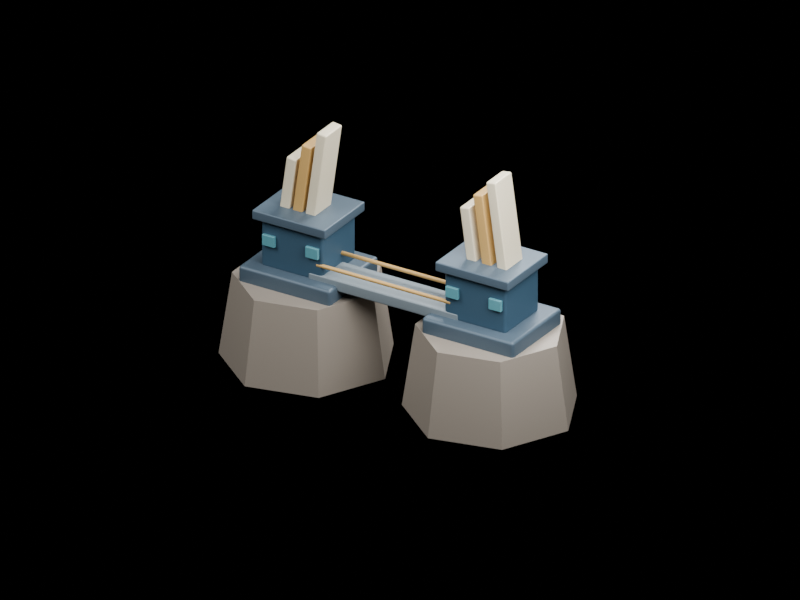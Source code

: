 # Source: cairnrelay.blend  (saved by Blender 4.5.92; exported with 4.5.12 LTS)
import bpy
from mathutils import Matrix  # noqa: F401  (used for matrix-valued properties, if any)

bpy.ops.wm.read_factory_settings(use_empty=True)
scene = bpy.context.scene
scene.name = 'Cairn Relay'

# ---- collections
col_architecture = bpy.data.collections.new('Architecture'); scene.collection.children.link(col_architecture)

# ---- materials (node trees are filled in below, after node groups)
mat_finish__92897e = bpy.data.materials.new('Finish #92897e')
mat_finish__92897e.diffuse_color = (0.2874, 0.2502, 0.2086, 1.0)
mat_finish__485967 = bpy.data.materials.new('Finish #485967')
mat_finish__485967.diffuse_color = (0.0648, 0.0999, 0.1356, 1.0)
mat_finish__355266 = bpy.data.materials.new('Finish #355266')
mat_finish__355266.diffuse_color = (0.0356, 0.08438, 0.1329, 1.0)
mat_finish__5796a2 = bpy.data.materials.new('Finish #5796a2')
mat_finish__5796a2.diffuse_color = (0.09531, 0.305, 0.3613, 1.0)
mat_finish__d7cdb2 = bpy.data.materials.new('Finish #d7cdb2')
mat_finish__d7cdb2.diffuse_color = (0.6795, 0.6105, 0.4452, 1.0)
mat_finish__c19b5b = bpy.data.materials.new('Finish #c19b5b')
mat_finish__c19b5b.diffuse_color = (0.5333, 0.3278, 0.1046, 1.0)
mat_finish__77838a = bpy.data.materials.new('Finish #77838a')
mat_finish__77838a.diffuse_color = (0.1845, 0.227, 0.2542, 1.0)

# ---- material node trees
mat_finish__92897e.use_nodes = True; mat_finish__92897e.node_tree.nodes.clear()
_N = mat_finish__92897e.node_tree.nodes; _L = mat_finish__92897e.node_tree.links
n0 = _N.new('ShaderNodeBsdfPrincipled'); n0.name = 'Principled BSDF'; n0.location = (-200, 100)
n0.inputs[0].default_value = (0.2874, 0.2502, 0.2086, 1.0)
n0.inputs[1].default_value = 0.21
n0.inputs[2].default_value = 0.55
n1 = _N.new('ShaderNodeOutputMaterial'); n1.name = 'Material Output'; n1.location = (200, 100)
_L.new(n0.outputs[0], n1.inputs[0])
n1.is_active_output = True
mat_finish__485967.use_nodes = True; mat_finish__485967.node_tree.nodes.clear()
_N = mat_finish__485967.node_tree.nodes; _L = mat_finish__485967.node_tree.links
n0 = _N.new('ShaderNodeBsdfPrincipled'); n0.name = 'Principled BSDF'; n0.location = (-200, 100)
n0.inputs[0].default_value = (0.0648, 0.0999, 0.1356, 1.0)
n0.inputs[1].default_value = 0.21
n0.inputs[2].default_value = 0.55
n1 = _N.new('ShaderNodeOutputMaterial'); n1.name = 'Material Output'; n1.location = (200, 100)
_L.new(n0.outputs[0], n1.inputs[0])
n1.is_active_output = True
mat_finish__355266.use_nodes = True; mat_finish__355266.node_tree.nodes.clear()
_N = mat_finish__355266.node_tree.nodes; _L = mat_finish__355266.node_tree.links
n0 = _N.new('ShaderNodeBsdfPrincipled'); n0.name = 'Principled BSDF'; n0.location = (-200, 100)
n0.inputs[0].default_value = (0.0356, 0.08438, 0.1329, 1.0)
n0.inputs[1].default_value = 0.21
n0.inputs[2].default_value = 0.55
n1 = _N.new('ShaderNodeOutputMaterial'); n1.name = 'Material Output'; n1.location = (200, 100)
_L.new(n0.outputs[0], n1.inputs[0])
n1.is_active_output = True
mat_finish__5796a2.use_nodes = True; mat_finish__5796a2.node_tree.nodes.clear()
_N = mat_finish__5796a2.node_tree.nodes; _L = mat_finish__5796a2.node_tree.links
n0 = _N.new('ShaderNodeBsdfPrincipled'); n0.name = 'Principled BSDF'; n0.location = (-200, 100)
n0.inputs[0].default_value = (0.09531, 0.305, 0.3613, 1.0)
n0.inputs[1].default_value = 0.21
n0.inputs[2].default_value = 0.55
n1 = _N.new('ShaderNodeOutputMaterial'); n1.name = 'Material Output'; n1.location = (200, 100)
_L.new(n0.outputs[0], n1.inputs[0])
n1.is_active_output = True
mat_finish__d7cdb2.use_nodes = True; mat_finish__d7cdb2.node_tree.nodes.clear()
_N = mat_finish__d7cdb2.node_tree.nodes; _L = mat_finish__d7cdb2.node_tree.links
n0 = _N.new('ShaderNodeBsdfPrincipled'); n0.name = 'Principled BSDF'; n0.location = (-200, 100)
n0.inputs[0].default_value = (0.6795, 0.6105, 0.4452, 1.0)
n0.inputs[1].default_value = 0.21
n0.inputs[2].default_value = 0.55
n1 = _N.new('ShaderNodeOutputMaterial'); n1.name = 'Material Output'; n1.location = (200, 100)
_L.new(n0.outputs[0], n1.inputs[0])
n1.is_active_output = True
mat_finish__c19b5b.use_nodes = True; mat_finish__c19b5b.node_tree.nodes.clear()
_N = mat_finish__c19b5b.node_tree.nodes; _L = mat_finish__c19b5b.node_tree.links
n0 = _N.new('ShaderNodeBsdfPrincipled'); n0.name = 'Principled BSDF'; n0.location = (-200, 100)
n0.inputs[0].default_value = (0.5333, 0.3278, 0.1046, 1.0)
n0.inputs[1].default_value = 0.21
n0.inputs[2].default_value = 0.55
n1 = _N.new('ShaderNodeOutputMaterial'); n1.name = 'Material Output'; n1.location = (200, 100)
_L.new(n0.outputs[0], n1.inputs[0])
n1.is_active_output = True
mat_finish__77838a.use_nodes = True; mat_finish__77838a.node_tree.nodes.clear()
_N = mat_finish__77838a.node_tree.nodes; _L = mat_finish__77838a.node_tree.links
n0 = _N.new('ShaderNodeBsdfPrincipled'); n0.name = 'Principled BSDF'; n0.location = (-200, 100)
n0.inputs[0].default_value = (0.1845, 0.227, 0.2542, 1.0)
n0.inputs[1].default_value = 0.21
n0.inputs[2].default_value = 0.55
n1 = _N.new('ShaderNodeOutputMaterial'); n1.name = 'Material Output'; n1.location = (200, 100)
_L.new(n0.outputs[0], n1.inputs[0])
n1.is_active_output = True

# ---- cameras
cam_station_camera = bpy.data.cameras.new('Station camera')
cam_station_camera.type = 'ORTHO'
cam_station_camera.ortho_scale = 7.7

# ---- lights
light_softbox = bpy.data.lights.new('Softbox', 'AREA')
light_softbox.energy = 750.0
light_softbox.shape = 'DISK'
light_softbox.size = 5.0
light_fill = bpy.data.lights.new('Fill', 'AREA')
light_fill.energy = 480.0
light_fill.shape = 'DISK'
light_fill.size = 4.0
light_rim = bpy.data.lights.new('Rim', 'AREA')
light_rim.energy = 600.0
light_rim.shape = 'DISK'
light_rim.size = 3.0

# ---- meshes
me_isolated_mesa = bpy.data.meshes.new('Isolated mesa')
me_isolated_mesa.from_pydata([(0.87, -0.44, 0.0), (0.5424, -0.44, 0.6802), (-0.1936, -0.44, 0.8482), (-0.7838, -0.44, 0.3775), (-0.7838, -0.44, -0.3775), (-0.1936, -0.44, -0.8482), (0.5424, -0.44, -0.6802), (0.74, 0.44, 0.0), (0.4614, 0.44, 0.5786), (-0.1647, 0.44, 0.7214), (-0.6667, 0.44, 0.3211), (-0.6667, 0.44, -0.3211), (-0.1647, 0.44, -0.7214), (0.4614, 0.44, -0.5786)], [], [(0, 7, 8, 1), (1, 8, 9, 2), (2, 9, 10, 3), (3, 10, 11, 4), (4, 11, 12, 5), (5, 12, 13, 6), (6, 13, 7, 0), (0, 1, 2, 3, 4, 5, 6), (13, 12, 11, 10, 9, 8, 7)])
me_isolated_mesa.materials.append(mat_finish__92897e)
me_isolated_mesa.update()
me_structural_deck = bpy.data.meshes.new('Structural deck')
me_structural_deck.from_pydata([(-0.52, -0.12, -0.445), (0.52, -0.12, -0.445), (0.52, 0.12, -0.445), (-0.52, 0.12, -0.445), (-0.52, -0.12, 0.445), (0.52, -0.12, 0.445), (0.52, 0.12, 0.445), (-0.52, 0.12, 0.445)], [], [(0, 3, 2, 1), (4, 5, 6, 7), (0, 1, 5, 4), (1, 2, 6, 5), (2, 3, 7, 6), (3, 0, 4, 7)])
me_structural_deck.materials.append(mat_finish__485967)
me_structural_deck.update()
me_habitat_pressure_shell = bpy.data.meshes.new('Habitat pressure shell')
me_habitat_pressure_shell.from_pydata([(-0.35, -0.26, -0.305), (0.35, -0.26, -0.305), (0.35, 0.26, -0.305), (-0.35, 0.26, -0.305), (-0.35, -0.26, 0.305), (0.35, -0.26, 0.305), (0.35, 0.26, 0.305), (-0.35, 0.26, 0.305)], [], [(0, 3, 2, 1), (4, 5, 6, 7), (0, 1, 5, 4), (1, 2, 6, 5), (2, 3, 7, 6), (3, 0, 4, 7)])
me_habitat_pressure_shell.materials.append(mat_finish__355266)
me_habitat_pressure_shell.update()
me_roof_slab = bpy.data.meshes.new('Roof slab')
me_roof_slab.from_pydata([(-0.415, -0.05, -0.365), (0.415, -0.05, -0.365), (0.415, 0.05, -0.365), (-0.415, 0.05, -0.365), (-0.415, -0.05, 0.365), (0.415, -0.05, 0.365), (0.415, 0.05, 0.365), (-0.415, 0.05, 0.365)], [], [(0, 3, 2, 1), (4, 5, 6, 7), (0, 1, 5, 4), (1, 2, 6, 5), (2, 3, 7, 6), (3, 0, 4, 7)])
me_roof_slab.materials.append(mat_finish__485967)
me_roof_slab.update()
me_forward_window = bpy.data.meshes.new('Forward window')
me_forward_window.from_pydata([(-0.07, -0.0572, -0.0185), (0.07, -0.0572, -0.0185), (0.07, 0.0572, -0.0185), (-0.07, 0.0572, -0.0185), (-0.07, -0.0572, 0.0185), (0.07, -0.0572, 0.0185), (0.07, 0.0572, 0.0185), (-0.07, 0.0572, 0.0185)], [], [(0, 3, 2, 1), (4, 5, 6, 7), (0, 1, 5, 4), (1, 2, 6, 5), (2, 3, 7, 6), (3, 0, 4, 7)])
me_forward_window.materials.append(mat_finish__5796a2)
me_forward_window.update()
me_forward_window_001 = bpy.data.meshes.new('Forward window.001')
me_forward_window_001.from_pydata([(-0.07, -0.0572, -0.0185), (0.07, -0.0572, -0.0185), (0.07, 0.0572, -0.0185), (-0.07, 0.0572, -0.0185), (-0.07, -0.0572, 0.0185), (0.07, -0.0572, 0.0185), (0.07, 0.0572, 0.0185), (-0.07, 0.0572, 0.0185)], [], [(0, 3, 2, 1), (4, 5, 6, 7), (0, 1, 5, 4), (1, 2, 6, 5), (2, 3, 7, 6), (3, 0, 4, 7)])
me_forward_window_001.materials.append(mat_finish__5796a2)
me_forward_window_001.update()
me_relay_fin = bpy.data.meshes.new('Relay fin')
me_relay_fin.from_pydata([(-0.055, -0.415, -0.15), (0.055, -0.415, -0.15), (0.055, 0.415, -0.15), (-0.055, 0.415, -0.15), (-0.055, -0.415, 0.15), (0.055, -0.415, 0.15), (0.055, 0.415, 0.15), (-0.055, 0.415, 0.15)], [], [(0, 3, 2, 1), (4, 5, 6, 7), (0, 1, 5, 4), (1, 2, 6, 5), (2, 3, 7, 6), (3, 0, 4, 7)])
me_relay_fin.materials.append(mat_finish__d7cdb2)
me_relay_fin.update()
me_relay_fin_001 = bpy.data.meshes.new('Relay fin.001')
me_relay_fin_001.from_pydata([(-0.055, -0.49, -0.15), (0.055, -0.49, -0.15), (0.055, 0.49, -0.15), (-0.055, 0.49, -0.15), (-0.055, -0.49, 0.15), (0.055, -0.49, 0.15), (0.055, 0.49, 0.15), (-0.055, 0.49, 0.15)], [], [(0, 3, 2, 1), (4, 5, 6, 7), (0, 1, 5, 4), (1, 2, 6, 5), (2, 3, 7, 6), (3, 0, 4, 7)])
me_relay_fin_001.materials.append(mat_finish__c19b5b)
me_relay_fin_001.update()
me_relay_fin_002 = bpy.data.meshes.new('Relay fin.002')
me_relay_fin_002.from_pydata([(-0.055, -0.565, -0.15), (0.055, -0.565, -0.15), (0.055, 0.565, -0.15), (-0.055, 0.565, -0.15), (-0.055, -0.565, 0.15), (0.055, -0.565, 0.15), (0.055, 0.565, 0.15), (-0.055, 0.565, 0.15)], [], [(0, 3, 2, 1), (4, 5, 6, 7), (0, 1, 5, 4), (1, 2, 6, 5), (2, 3, 7, 6), (3, 0, 4, 7)])
me_relay_fin_002.materials.append(mat_finish__d7cdb2)
me_relay_fin_002.update()
me_isolated_mesa_001 = bpy.data.meshes.new('Isolated mesa.001')
me_isolated_mesa_001.from_pydata([(0.87, -0.44, 0.0), (0.5424, -0.44, 0.6802), (-0.1936, -0.44, 0.8482), (-0.7838, -0.44, 0.3775), (-0.7838, -0.44, -0.3775), (-0.1936, -0.44, -0.8482), (0.5424, -0.44, -0.6802), (0.74, 0.44, 0.0), (0.4614, 0.44, 0.5786), (-0.1647, 0.44, 0.7214), (-0.6667, 0.44, 0.3211), (-0.6667, 0.44, -0.3211), (-0.1647, 0.44, -0.7214), (0.4614, 0.44, -0.5786)], [], [(0, 7, 8, 1), (1, 8, 9, 2), (2, 9, 10, 3), (3, 10, 11, 4), (4, 11, 12, 5), (5, 12, 13, 6), (6, 13, 7, 0), (0, 1, 2, 3, 4, 5, 6), (13, 12, 11, 10, 9, 8, 7)])
me_isolated_mesa_001.materials.append(mat_finish__92897e)
me_isolated_mesa_001.update()
me_structural_deck_001 = bpy.data.meshes.new('Structural deck.001')
me_structural_deck_001.from_pydata([(-0.52, -0.12, -0.445), (0.52, -0.12, -0.445), (0.52, 0.12, -0.445), (-0.52, 0.12, -0.445), (-0.52, -0.12, 0.445), (0.52, -0.12, 0.445), (0.52, 0.12, 0.445), (-0.52, 0.12, 0.445)], [], [(0, 3, 2, 1), (4, 5, 6, 7), (0, 1, 5, 4), (1, 2, 6, 5), (2, 3, 7, 6), (3, 0, 4, 7)])
me_structural_deck_001.materials.append(mat_finish__485967)
me_structural_deck_001.update()
me_habitat_pressure_shell_001 = bpy.data.meshes.new('Habitat pressure shell.001')
me_habitat_pressure_shell_001.from_pydata([(-0.35, -0.26, -0.305), (0.35, -0.26, -0.305), (0.35, 0.26, -0.305), (-0.35, 0.26, -0.305), (-0.35, -0.26, 0.305), (0.35, -0.26, 0.305), (0.35, 0.26, 0.305), (-0.35, 0.26, 0.305)], [], [(0, 3, 2, 1), (4, 5, 6, 7), (0, 1, 5, 4), (1, 2, 6, 5), (2, 3, 7, 6), (3, 0, 4, 7)])
me_habitat_pressure_shell_001.materials.append(mat_finish__355266)
me_habitat_pressure_shell_001.update()
me_roof_slab_001 = bpy.data.meshes.new('Roof slab.001')
me_roof_slab_001.from_pydata([(-0.415, -0.05, -0.365), (0.415, -0.05, -0.365), (0.415, 0.05, -0.365), (-0.415, 0.05, -0.365), (-0.415, -0.05, 0.365), (0.415, -0.05, 0.365), (0.415, 0.05, 0.365), (-0.415, 0.05, 0.365)], [], [(0, 3, 2, 1), (4, 5, 6, 7), (0, 1, 5, 4), (1, 2, 6, 5), (2, 3, 7, 6), (3, 0, 4, 7)])
me_roof_slab_001.materials.append(mat_finish__485967)
me_roof_slab_001.update()
me_forward_window_002 = bpy.data.meshes.new('Forward window.002')
me_forward_window_002.from_pydata([(-0.07, -0.0572, -0.0185), (0.07, -0.0572, -0.0185), (0.07, 0.0572, -0.0185), (-0.07, 0.0572, -0.0185), (-0.07, -0.0572, 0.0185), (0.07, -0.0572, 0.0185), (0.07, 0.0572, 0.0185), (-0.07, 0.0572, 0.0185)], [], [(0, 3, 2, 1), (4, 5, 6, 7), (0, 1, 5, 4), (1, 2, 6, 5), (2, 3, 7, 6), (3, 0, 4, 7)])
me_forward_window_002.materials.append(mat_finish__5796a2)
me_forward_window_002.update()
me_forward_window_003 = bpy.data.meshes.new('Forward window.003')
me_forward_window_003.from_pydata([(-0.07, -0.0572, -0.0185), (0.07, -0.0572, -0.0185), (0.07, 0.0572, -0.0185), (-0.07, 0.0572, -0.0185), (-0.07, -0.0572, 0.0185), (0.07, -0.0572, 0.0185), (0.07, 0.0572, 0.0185), (-0.07, 0.0572, 0.0185)], [], [(0, 3, 2, 1), (4, 5, 6, 7), (0, 1, 5, 4), (1, 2, 6, 5), (2, 3, 7, 6), (3, 0, 4, 7)])
me_forward_window_003.materials.append(mat_finish__5796a2)
me_forward_window_003.update()
me_relay_fin_003 = bpy.data.meshes.new('Relay fin.003')
me_relay_fin_003.from_pydata([(-0.055, -0.415, -0.15), (0.055, -0.415, -0.15), (0.055, 0.415, -0.15), (-0.055, 0.415, -0.15), (-0.055, -0.415, 0.15), (0.055, -0.415, 0.15), (0.055, 0.415, 0.15), (-0.055, 0.415, 0.15)], [], [(0, 3, 2, 1), (4, 5, 6, 7), (0, 1, 5, 4), (1, 2, 6, 5), (2, 3, 7, 6), (3, 0, 4, 7)])
me_relay_fin_003.materials.append(mat_finish__d7cdb2)
me_relay_fin_003.update()
me_relay_fin_004 = bpy.data.meshes.new('Relay fin.004')
me_relay_fin_004.from_pydata([(-0.055, -0.49, -0.15), (0.055, -0.49, -0.15), (0.055, 0.49, -0.15), (-0.055, 0.49, -0.15), (-0.055, -0.49, 0.15), (0.055, -0.49, 0.15), (0.055, 0.49, 0.15), (-0.055, 0.49, 0.15)], [], [(0, 3, 2, 1), (4, 5, 6, 7), (0, 1, 5, 4), (1, 2, 6, 5), (2, 3, 7, 6), (3, 0, 4, 7)])
me_relay_fin_004.materials.append(mat_finish__c19b5b)
me_relay_fin_004.update()
me_relay_fin_005 = bpy.data.meshes.new('Relay fin.005')
me_relay_fin_005.from_pydata([(-0.055, -0.565, -0.15), (0.055, -0.565, -0.15), (0.055, 0.565, -0.15), (-0.055, 0.565, -0.15), (-0.055, -0.565, 0.15), (0.055, -0.565, 0.15), (0.055, 0.565, 0.15), (-0.055, 0.565, 0.15)], [], [(0, 3, 2, 1), (4, 5, 6, 7), (0, 1, 5, 4), (1, 2, 6, 5), (2, 3, 7, 6), (3, 0, 4, 7)])
me_relay_fin_005.materials.append(mat_finish__d7cdb2)
me_relay_fin_005.update()
me_service_bridge = bpy.data.meshes.new('Service bridge')
me_service_bridge.from_pydata([(-0.85, -0.06, -0.19), (0.85, -0.06, -0.19), (0.85, 0.06, -0.19), (-0.85, 0.06, -0.19), (-0.85, -0.06, 0.19), (0.85, -0.06, 0.19), (0.85, 0.06, 0.19), (-0.85, 0.06, 0.19)], [], [(0, 3, 2, 1), (4, 5, 6, 7), (0, 1, 5, 4), (1, 2, 6, 5), (2, 3, 7, 6), (3, 0, 4, 7)])
me_service_bridge.materials.append(mat_finish__77838a)
me_service_bridge.update()
me_bridge_rail = bpy.data.meshes.new('Bridge rail')
me_bridge_rail.from_pydata([(0.02, -0.76, 0.0), (0.01732, -0.76, 0.01), (0.01, -0.76, 0.01732), (1.225e-18, -0.76, 0.02), (-0.01, -0.76, 0.01732), (-0.01732, -0.76, 0.01), (-0.02, -0.76, 2.449e-18), (-0.01732, -0.76, -0.01), (-0.01, -0.76, -0.01732), (-3.674e-18, -0.76, -0.02), (0.01, -0.76, -0.01732), (0.01732, -0.76, -0.01), (0.02, 0.76, 0.0), (0.01732, 0.76, 0.01), (0.01, 0.76, 0.01732), (1.225e-18, 0.76, 0.02), (-0.01, 0.76, 0.01732), (-0.01732, 0.76, 0.01), (-0.02, 0.76, 2.449e-18), (-0.01732, 0.76, -0.01), (-0.01, 0.76, -0.01732), (-3.674e-18, 0.76, -0.02), (0.01, 0.76, -0.01732), (0.01732, 0.76, -0.01)], [], [(0, 12, 13, 1), (1, 13, 14, 2), (2, 14, 15, 3), (3, 15, 16, 4), (4, 16, 17, 5), (5, 17, 18, 6), (6, 18, 19, 7), (7, 19, 20, 8), (8, 20, 21, 9), (9, 21, 22, 10), (10, 22, 23, 11), (11, 23, 12, 0), (0, 1, 2, 3, 4, 5, 6, 7, 8, 9, 10, 11), (23, 22, 21, 20, 19, 18, 17, 16, 15, 14, 13, 12)])
me_bridge_rail.materials.append(mat_finish__c19b5b)
me_bridge_rail.update()
me_bridge_rail_001 = bpy.data.meshes.new('Bridge rail.001')
me_bridge_rail_001.from_pydata([(0.02, -0.76, 0.0), (0.01732, -0.76, 0.01), (0.01, -0.76, 0.01732), (1.225e-18, -0.76, 0.02), (-0.01, -0.76, 0.01732), (-0.01732, -0.76, 0.01), (-0.02, -0.76, 2.449e-18), (-0.01732, -0.76, -0.01), (-0.01, -0.76, -0.01732), (-3.674e-18, -0.76, -0.02), (0.01, -0.76, -0.01732), (0.01732, -0.76, -0.01), (0.02, 0.76, 0.0), (0.01732, 0.76, 0.01), (0.01, 0.76, 0.01732), (1.225e-18, 0.76, 0.02), (-0.01, 0.76, 0.01732), (-0.01732, 0.76, 0.01), (-0.02, 0.76, 2.449e-18), (-0.01732, 0.76, -0.01), (-0.01, 0.76, -0.01732), (-3.674e-18, 0.76, -0.02), (0.01, 0.76, -0.01732), (0.01732, 0.76, -0.01)], [], [(0, 12, 13, 1), (1, 13, 14, 2), (2, 14, 15, 3), (3, 15, 16, 4), (4, 16, 17, 5), (5, 17, 18, 6), (6, 18, 19, 7), (7, 19, 20, 8), (8, 20, 21, 9), (9, 21, 22, 10), (10, 22, 23, 11), (11, 23, 12, 0), (0, 1, 2, 3, 4, 5, 6, 7, 8, 9, 10, 11), (23, 22, 21, 20, 19, 18, 17, 16, 15, 14, 13, 12)])
me_bridge_rail_001.materials.append(mat_finish__c19b5b)
me_bridge_rail_001.update()

# ---- objects
ob_station_camera = bpy.data.objects.new('Station camera', cam_station_camera)
ob_softbox = bpy.data.objects.new('Softbox', light_softbox)
ob_fill = bpy.data.objects.new('Fill', light_fill)
ob_rim = bpy.data.objects.new('Rim', light_rim)
ob_isolated_mesa = bpy.data.objects.new('Isolated mesa', me_isolated_mesa)
ob_structural_deck = bpy.data.objects.new('Structural deck', me_structural_deck)
ob_habitat_pressure_shell = bpy.data.objects.new('Habitat pressure shell', me_habitat_pressure_shell)
ob_roof_slab = bpy.data.objects.new('Roof slab', me_roof_slab)
ob_forward_window = bpy.data.objects.new('Forward window', me_forward_window)
ob_forward_window_001 = bpy.data.objects.new('Forward window.001', me_forward_window_001)
ob_relay_fin = bpy.data.objects.new('Relay fin', me_relay_fin)
ob_relay_fin_001 = bpy.data.objects.new('Relay fin.001', me_relay_fin_001)
ob_relay_fin_002 = bpy.data.objects.new('Relay fin.002', me_relay_fin_002)
ob_isolated_mesa_001 = bpy.data.objects.new('Isolated mesa.001', me_isolated_mesa_001)
ob_structural_deck_001 = bpy.data.objects.new('Structural deck.001', me_structural_deck_001)
ob_habitat_pressure_shell_001 = bpy.data.objects.new('Habitat pressure shell.001', me_habitat_pressure_shell_001)
ob_roof_slab_001 = bpy.data.objects.new('Roof slab.001', me_roof_slab_001)
ob_forward_window_002 = bpy.data.objects.new('Forward window.002', me_forward_window_002)
ob_forward_window_003 = bpy.data.objects.new('Forward window.003', me_forward_window_003)
ob_relay_fin_003 = bpy.data.objects.new('Relay fin.003', me_relay_fin_003)
ob_relay_fin_004 = bpy.data.objects.new('Relay fin.004', me_relay_fin_004)
ob_relay_fin_005 = bpy.data.objects.new('Relay fin.005', me_relay_fin_005)
ob_service_bridge = bpy.data.objects.new('Service bridge', me_service_bridge)
ob_bridge_rail = bpy.data.objects.new('Bridge rail', me_bridge_rail)
ob_bridge_rail_001 = bpy.data.objects.new('Bridge rail.001', me_bridge_rail_001)

# ---- transforms, parenting, visibility, modifiers, constraints
ob_station_camera.location = (5.0, -8.0, 5.5)
ob_station_camera.rotation_euler = (1.1, -3.07e-09, 0.5586)
ob_softbox.location = (-4.0, -5.0, 7.0)
ob_softbox.rotation_euler = (0.7856, -1.057e-07, -0.6747)
ob_fill.location = (3.0, -1.0, 4.0)
ob_fill.rotation_euler = (0.7492, 1.138e-07, 1.249)
ob_rim.location = (0.0, 4.0, 5.0)
ob_rim.rotation_euler = (0.7378, -1.016e-07, -3.142)
ob_isolated_mesa.location = (-1.04, 1.812e-08, 0.24)
ob_isolated_mesa.rotation_euler = (1.571, -0.0, 0.0)
ob_structural_deck.location = (-1.04, 5.436e-08, 0.72)
ob_structural_deck.rotation_euler = (1.571, -0.0, 0.0)
_m = ob_structural_deck.modifiers.new('Machined edges', 'BEVEL')
_m.width = 0.0312
_m.width_pct = 0.0312
_m.segments = 2
_m = ob_structural_deck.modifiers.new('Panel normals', 'WEIGHTED_NORMAL')
ob_habitat_pressure_shell.location = (-1.04, 8.154e-08, 1.08)
ob_habitat_pressure_shell.rotation_euler = (1.571, -0.0, 0.0)
_m = ob_habitat_pressure_shell.modifiers.new('Machined edges', 'BEVEL')
_m.width = 0.034
_m.width_pct = 0.034
_m.segments = 2
_m = ob_habitat_pressure_shell.modifiers.new('Panel normals', 'WEIGHTED_NORMAL')
ob_roof_slab.location = (-1.04, 1.046e-07, 1.385)
ob_roof_slab.rotation_euler = (1.571, -0.0, 0.0)
_m = ob_roof_slab.modifiers.new('Machined edges', 'BEVEL')
_m.width = 0.013
_m.width_pct = 0.013
_m.segments = 2
_m = ob_roof_slab.modifiers.new('Panel normals', 'WEIGHTED_NORMAL')
ob_forward_window.location = (-1.285, -0.323, 1.132)
ob_forward_window.rotation_euler = (1.571, -0.0, 0.0)
_m = ob_forward_window.modifiers.new('Machined edges', 'BEVEL')
_m.width = 0.00481
_m.width_pct = 0.00481
_m.segments = 2
_m = ob_forward_window.modifiers.new('Panel normals', 'WEIGHTED_NORMAL')
ob_forward_window_001.location = (-0.795, -0.323, 1.132)
ob_forward_window_001.rotation_euler = (1.571, -0.0, 0.0)
_m = ob_forward_window_001.modifiers.new('Machined edges', 'BEVEL')
_m.width = 0.00481
_m.width_pct = 0.00481
_m.segments = 2
_m = ob_forward_window_001.modifiers.new('Panel normals', 'WEIGHTED_NORMAL')
ob_relay_fin.location = (-1.2, 1.185e-07, 1.57)
ob_relay_fin.rotation_euler = (1.571, 0.14, -2.252e-08)
_m = ob_relay_fin.modifiers.new('Machined edges', 'BEVEL')
_m.width = 0.0143
_m.width_pct = 0.0143
_m.segments = 2
_m = ob_relay_fin.modifiers.new('Panel normals', 'WEIGHTED_NORMAL')
ob_relay_fin_001.location = (-1.04, 1.261e-07, 1.67)
ob_relay_fin_001.rotation_euler = (1.571, 0.14, -2.252e-08)
_m = ob_relay_fin_001.modifiers.new('Machined edges', 'BEVEL')
_m.width = 0.0143
_m.width_pct = 0.0143
_m.segments = 2
_m = ob_relay_fin_001.modifiers.new('Panel normals', 'WEIGHTED_NORMAL')
ob_relay_fin_002.location = (-0.88, 1.336e-07, 1.77)
ob_relay_fin_002.rotation_euler = (1.571, 0.14, -2.252e-08)
_m = ob_relay_fin_002.modifiers.new('Machined edges', 'BEVEL')
_m.width = 0.0143
_m.width_pct = 0.0143
_m.segments = 2
_m = ob_relay_fin_002.modifiers.new('Panel normals', 'WEIGHTED_NORMAL')
ob_isolated_mesa_001.location = (1.04, 1.812e-08, 0.24)
ob_isolated_mesa_001.rotation_euler = (1.571, -0.0, 0.0)
ob_structural_deck_001.location = (1.04, 5.436e-08, 0.72)
ob_structural_deck_001.rotation_euler = (1.571, -0.0, 0.0)
_m = ob_structural_deck_001.modifiers.new('Machined edges', 'BEVEL')
_m.width = 0.0312
_m.width_pct = 0.0312
_m.segments = 2
_m = ob_structural_deck_001.modifiers.new('Panel normals', 'WEIGHTED_NORMAL')
ob_habitat_pressure_shell_001.location = (1.04, 8.154e-08, 1.08)
ob_habitat_pressure_shell_001.rotation_euler = (1.571, -0.0, 0.0)
_m = ob_habitat_pressure_shell_001.modifiers.new('Machined edges', 'BEVEL')
_m.width = 0.034
_m.width_pct = 0.034
_m.segments = 2
_m = ob_habitat_pressure_shell_001.modifiers.new('Panel normals', 'WEIGHTED_NORMAL')
ob_roof_slab_001.location = (1.04, 1.046e-07, 1.385)
ob_roof_slab_001.rotation_euler = (1.571, -0.0, 0.0)
_m = ob_roof_slab_001.modifiers.new('Machined edges', 'BEVEL')
_m.width = 0.013
_m.width_pct = 0.013
_m.segments = 2
_m = ob_roof_slab_001.modifiers.new('Panel normals', 'WEIGHTED_NORMAL')
ob_forward_window_002.location = (0.795, -0.323, 1.132)
ob_forward_window_002.rotation_euler = (1.571, -0.0, 0.0)
_m = ob_forward_window_002.modifiers.new('Machined edges', 'BEVEL')
_m.width = 0.00481
_m.width_pct = 0.00481
_m.segments = 2
_m = ob_forward_window_002.modifiers.new('Panel normals', 'WEIGHTED_NORMAL')
ob_forward_window_003.location = (1.285, -0.323, 1.132)
ob_forward_window_003.rotation_euler = (1.571, -0.0, 0.0)
_m = ob_forward_window_003.modifiers.new('Machined edges', 'BEVEL')
_m.width = 0.00481
_m.width_pct = 0.00481
_m.segments = 2
_m = ob_forward_window_003.modifiers.new('Panel normals', 'WEIGHTED_NORMAL')
ob_relay_fin_003.location = (0.88, 1.185e-07, 1.57)
ob_relay_fin_003.rotation_euler = (1.571, -0.14, 2.252e-08)
_m = ob_relay_fin_003.modifiers.new('Machined edges', 'BEVEL')
_m.width = 0.0143
_m.width_pct = 0.0143
_m.segments = 2
_m = ob_relay_fin_003.modifiers.new('Panel normals', 'WEIGHTED_NORMAL')
ob_relay_fin_004.location = (1.04, 1.261e-07, 1.67)
ob_relay_fin_004.rotation_euler = (1.571, -0.14, 2.252e-08)
_m = ob_relay_fin_004.modifiers.new('Machined edges', 'BEVEL')
_m.width = 0.0143
_m.width_pct = 0.0143
_m.segments = 2
_m = ob_relay_fin_004.modifiers.new('Panel normals', 'WEIGHTED_NORMAL')
ob_relay_fin_005.location = (1.2, 1.336e-07, 1.77)
ob_relay_fin_005.rotation_euler = (1.571, -0.14, 2.252e-08)
_m = ob_relay_fin_005.modifiers.new('Machined edges', 'BEVEL')
_m.width = 0.0143
_m.width_pct = 0.0143
_m.segments = 2
_m = ob_relay_fin_005.modifiers.new('Panel normals', 'WEIGHTED_NORMAL')
ob_service_bridge.location = (0.0, -0.12, 0.84)
ob_service_bridge.rotation_euler = (1.571, -0.0, 0.0)
_m = ob_service_bridge.modifiers.new('Machined edges', 'BEVEL')
_m.width = 0.0156
_m.width_pct = 0.0156
_m.segments = 2
_m = ob_service_bridge.modifiers.new('Panel normals', 'WEIGHTED_NORMAL')
ob_bridge_rail.location = (0.0, 0.05, 1.0)
ob_bridge_rail.rotation_euler = (1.571, 1.571, 0.0)
ob_bridge_rail_001.location = (0.0, -0.29, 1.0)
ob_bridge_rail_001.rotation_euler = (1.571, 1.571, 0.0)

# ---- collection membership
scene.collection.objects.link(ob_station_camera)
scene.collection.objects.link(ob_softbox)
scene.collection.objects.link(ob_fill)
scene.collection.objects.link(ob_rim)
col_architecture.objects.link(ob_isolated_mesa)
col_architecture.objects.link(ob_structural_deck)
col_architecture.objects.link(ob_habitat_pressure_shell)
col_architecture.objects.link(ob_roof_slab)
col_architecture.objects.link(ob_forward_window)
col_architecture.objects.link(ob_forward_window_001)
col_architecture.objects.link(ob_relay_fin)
col_architecture.objects.link(ob_relay_fin_001)
col_architecture.objects.link(ob_relay_fin_002)
col_architecture.objects.link(ob_isolated_mesa_001)
col_architecture.objects.link(ob_structural_deck_001)
col_architecture.objects.link(ob_habitat_pressure_shell_001)
col_architecture.objects.link(ob_roof_slab_001)
col_architecture.objects.link(ob_forward_window_002)
col_architecture.objects.link(ob_forward_window_003)
col_architecture.objects.link(ob_relay_fin_003)
col_architecture.objects.link(ob_relay_fin_004)
col_architecture.objects.link(ob_relay_fin_005)
col_architecture.objects.link(ob_service_bridge)
col_architecture.objects.link(ob_bridge_rail)
col_architecture.objects.link(ob_bridge_rail_001)

# ---- scene / render settings (as saved in the file)
scene.camera = ob_station_camera
scene.frame_start = 1; scene.frame_end = 250; scene.frame_set(1)
scene.render.engine = 'CYCLES'
scene.render.image_settings.exr_codec = 'NONE'
scene.render.resolution_x = 960
scene.render.resolution_y = 720
scene.render.simplify_subdivision_render = 0
scene.render.simplify_child_particles_render = 0.0
scene.cycles.samples = 16
scene.eevee.use_volume_custom_range = False
scene.eevee.use_fast_gi = False
scene.eevee.use_shadows = False
scene.view_settings.white_balance_temperature = 0.0
scene.view_settings.white_balance_tint = 0.0
scene.view_settings.white_balance_whitepoint = (2.97, 0.5193, -0.0414)
bpy.context.view_layer.update()
